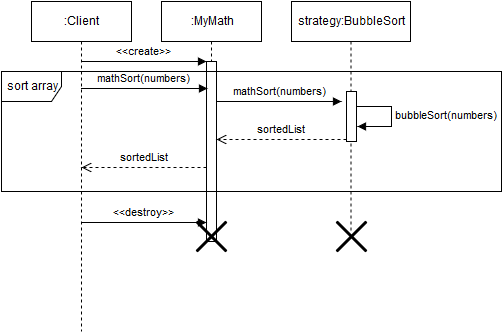

The diagram above was exported from draw.io. Its source (the exported page's mxGraphModel, read from the mxfile embedded in the PNG):
<mxGraphModel dx="1356" dy="812" grid="1" gridSize="10" guides="1" tooltips="1" connect="1" arrows="1" fold="1" page="1" pageScale="1" pageWidth="850" pageHeight="1100" background="#ffffff" math="0" shadow="0">
  <root>
    <mxCell id="0" />
    <mxCell id="1" parent="0" />
    <mxCell id="2852e269dc752473-1" value=":MyMath" style="shape=umlLifeline;perimeter=lifelinePerimeter;whiteSpace=wrap;html=1;container=1;collapsible=0;recursiveResize=0;outlineConnect=0;" vertex="1" parent="1">
      <mxGeometry x="260" y="110" width="100" height="240" as="geometry" />
    </mxCell>
    <mxCell id="2852e269dc752473-4" value="" style="html=1;points=[];perimeter=orthogonalPerimeter;" vertex="1" parent="2852e269dc752473-1">
      <mxGeometry x="45" y="60" width="10" height="180" as="geometry" />
    </mxCell>
    <mxCell id="2852e269dc752473-11" value="" style="shape=umlDestroy;whiteSpace=wrap;html=1;strokeWidth=3;" vertex="1" parent="2852e269dc752473-1">
      <mxGeometry x="35" y="220" width="30" height="30" as="geometry" />
    </mxCell>
    <mxCell id="2852e269dc752473-2" value="strategy:BubbleSort" style="shape=umlLifeline;perimeter=lifelinePerimeter;whiteSpace=wrap;html=1;container=1;collapsible=0;recursiveResize=0;outlineConnect=0;" vertex="1" parent="1">
      <mxGeometry x="390" y="110" width="119" height="230" as="geometry" />
    </mxCell>
    <mxCell id="2852e269dc752473-17" value="" style="html=1;points=[];perimeter=orthogonalPerimeter;" vertex="1" parent="2852e269dc752473-2">
      <mxGeometry x="55" y="90" width="10" height="50" as="geometry" />
    </mxCell>
    <mxCell id="2852e269dc752473-3" value=":Client&lt;br&gt;" style="shape=umlLifeline;perimeter=lifelinePerimeter;whiteSpace=wrap;html=1;container=1;collapsible=0;recursiveResize=0;outlineConnect=0;" vertex="1" parent="1">
      <mxGeometry x="130" y="110" width="100" height="330" as="geometry" />
    </mxCell>
    <mxCell id="2852e269dc752473-5" value="&amp;lt;&amp;lt;create&amp;gt;&amp;gt;&lt;br&gt;" style="html=1;verticalAlign=bottom;endArrow=block;entryX=0;entryY=0;" edge="1" parent="1" source="2852e269dc752473-3" target="2852e269dc752473-4">
      <mxGeometry relative="1" as="geometry">
        <mxPoint x="345" y="230" as="sourcePoint" />
      </mxGeometry>
    </mxCell>
    <mxCell id="2852e269dc752473-9" value="mathSort(numbers)" style="html=1;verticalAlign=bottom;endArrow=block;entryX=0.114;entryY=0.149;entryPerimeter=0;" edge="1" parent="1" source="2852e269dc752473-3" target="2852e269dc752473-4">
      <mxGeometry width="80" relative="1" as="geometry">
        <mxPoint x="10" y="100" as="sourcePoint" />
        <mxPoint x="90" y="100" as="targetPoint" />
      </mxGeometry>
    </mxCell>
    <mxCell id="2852e269dc752473-13" value="&amp;lt;&amp;lt;destroy&amp;gt;&amp;gt;" style="html=1;verticalAlign=bottom;endArrow=block;exitX=0.5;exitY=0.533;exitPerimeter=0;" edge="1" parent="1">
      <mxGeometry width="80" relative="1" as="geometry">
        <mxPoint x="179.8571428571429" y="331" as="sourcePoint" />
        <mxPoint x="305" y="331" as="targetPoint" />
      </mxGeometry>
    </mxCell>
    <mxCell id="2852e269dc752473-19" value="sortedList" style="html=1;verticalAlign=bottom;endArrow=open;dashed=1;endSize=8;exitX=0;exitY=0.95;" edge="1" parent="1" source="2852e269dc752473-17" target="2852e269dc752473-4">
      <mxGeometry relative="1" as="geometry">
        <mxPoint x="365" y="316" as="targetPoint" />
      </mxGeometry>
    </mxCell>
    <mxCell id="2852e269dc752473-21" value="bubbleSort(numbers)" style="edgeStyle=orthogonalEdgeStyle;html=1;align=left;spacingLeft=2;endArrow=block;rounded=0;" edge="1" parent="1">
      <mxGeometry relative="1" as="geometry">
        <mxPoint x="455" y="215" as="sourcePoint" />
        <Array as="points">
          <mxPoint x="490" y="215" />
          <mxPoint x="490" y="235" />
          <mxPoint x="456" y="235" />
        </Array>
        <mxPoint x="456" y="235" as="targetPoint" />
      </mxGeometry>
    </mxCell>
    <mxCell id="2852e269dc752473-22" value="sortedList" style="html=1;verticalAlign=bottom;endArrow=open;dashed=1;endSize=8;entryX=0.5;entryY=0.502;entryPerimeter=0;" edge="1" parent="1" source="2852e269dc752473-4" target="2852e269dc752473-3">
      <mxGeometry x="183" y="310.71428571428567" as="geometry">
        <mxPoint x="183" y="310.71428571428567" as="targetPoint" />
        <mxPoint x="303.2857142857142" y="310.71428571428567" as="sourcePoint" />
      </mxGeometry>
    </mxCell>
    <mxCell id="2852e269dc752473-24" value="sort array&lt;br&gt;" style="shape=umlFrame;whiteSpace=wrap;html=1;" vertex="1" parent="1">
      <mxGeometry x="100" y="180" width="500" height="120" as="geometry" />
    </mxCell>
    <mxCell id="2852e269dc752473-26" value="" style="shape=umlDestroy;whiteSpace=wrap;html=1;strokeWidth=3;" vertex="1" parent="1">
      <mxGeometry x="435" y="330" width="30" height="30" as="geometry" />
    </mxCell>
    <mxCell id="2852e269dc752473-18" value="mathSort(numbers)" style="html=1;verticalAlign=bottom;endArrow=block;exitX=0.98;exitY=0.223;exitPerimeter=0;" edge="1" parent="1" source="2852e269dc752473-4">
      <mxGeometry relative="1" as="geometry">
        <mxPoint x="320" y="210" as="sourcePoint" />
        <mxPoint x="440" y="210" as="targetPoint" />
      </mxGeometry>
    </mxCell>
  </root>
</mxGraphModel>